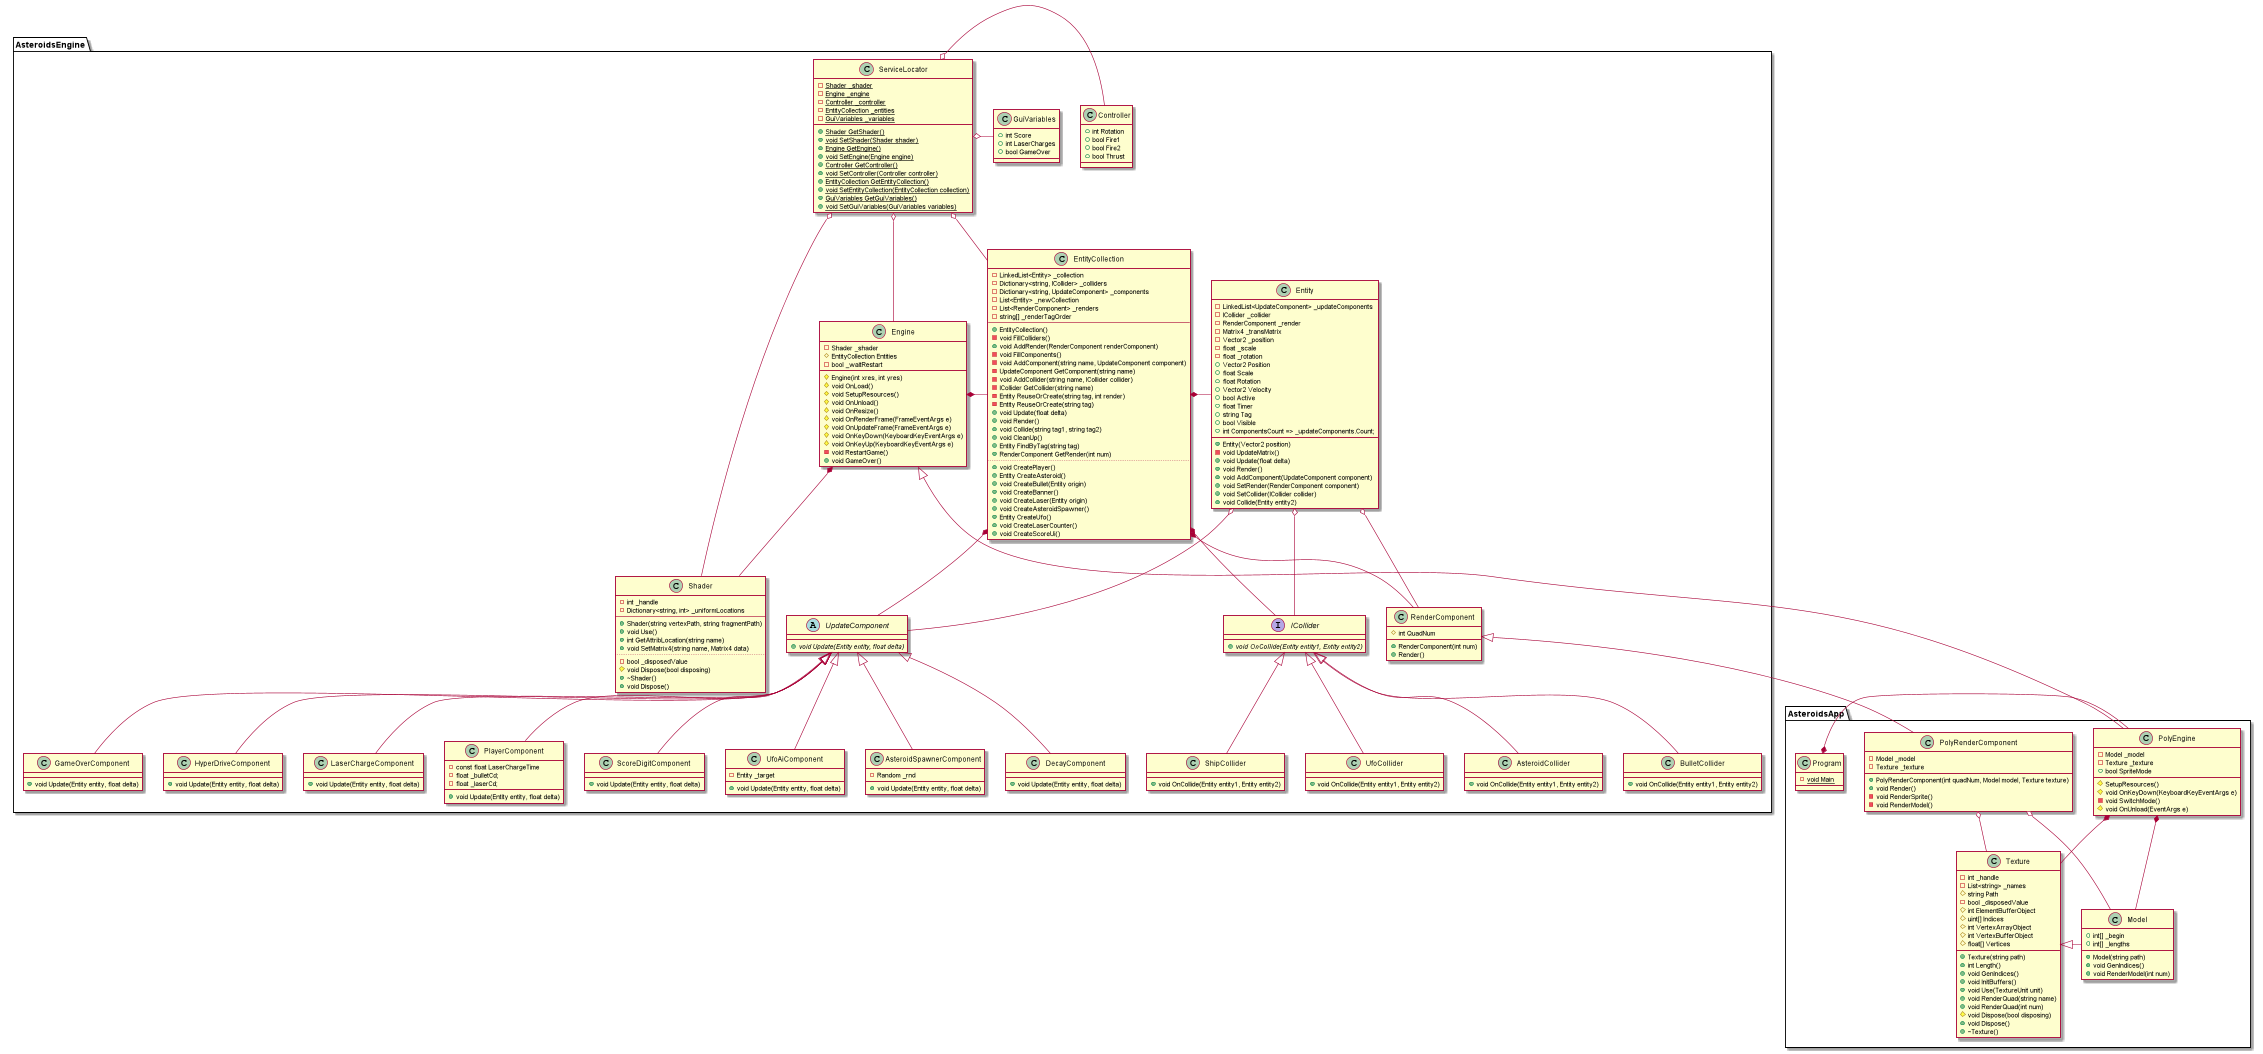

The diagram above was rendered by PlantUML. Its source (embedded in the PNG):
@startuml



package AsteroidsEngine{

Class Engine{
    -Shader _shader
    #EntityCollection Entities
    -bool _waitRestart
    #Engine(int xres, int yres)
    #void OnLoad()
    #void SetupResources()
    #void OnUnload()
    #void OnResize()
    #void OnRenderFrame(FrameEventArgs e)
    #void OnUpdateFrame(FrameEventArgs e)
    #void OnKeyDown(KeyboardKeyEventArgs e)
    #void OnKeyUp(KeyboardKeyEventArgs e)
    -void RestartGame()
    +void GameOver()
}

 class Entity{
    -LinkedList<UpdateComponent> _updateComponents
    -ICollider _collider
    -RenderComponent _render
    -Matrix4 _transMatrix
    -Vector2 _position
    -float _scale
    -float _rotation
    +Vector2 Position
    +float Scale
    +float Rotation
    +Vector2 Velocity
    +bool Active
    +float Timer
    +string Tag
    +bool Visible
    +int ComponentsCount => _updateComponents.Count;
    +Entity(Vector2 position)
    -void UpdateMatrix()
    +void Update(float delta)
    +void Render()
    +void AddComponent(UpdateComponent component)
    +void SetRender(RenderComponent component)
    +void SetCollider(ICollider collider)
    +void Collide(Entity entity2)
}

Class EntityCollection{
    -LinkedList<Entity> _collection
    -Dictionary<string, ICollider> _colliders
    -Dictionary<string, UpdateComponent> _components
    -List<Entity> _newCollection
    -List<RenderComponent> _renders
    -string[] _renderTagOrder
    --
    +EntityCollection()
    -void FillColliders()
    +void AddRender(RenderComponent renderComponent)
    -void FillComponents()
    -void AddComponent(string name, UpdateComponent component)
    -UpdateComponent GetComponent(string name)
    -void AddCollider(string name, ICollider collider)
    -ICollider GetCollider(string name)
    -Entity ReuseOrCreate(string tag, int render)
    -Entity ReuseOrCreate(string tag)
    +void Update(float delta)
    +void Render()
    +void Collide(string tag1, string tag2)
    +void CleanUp()
    +Entity FindByTag(string tag)
    +RenderComponent GetRender(int num)
    ..
    +void CreatePlayer()
    +Entity CreateAsteroid()
    +void CreateBullet(Entity origin)
    +void CreateBanner()
    +void CreateLaser(Entity origin)
    +void CreateAsteroidSpawner()
    +Entity CreateUfo()
    +void CreateLaserCounter()
    +void CreateScoreUi()
}

Class GuiVariables{
    +int Score
    +int LaserCharges
    +bool GameOver
}

class RenderComponent{
    #int QuadNum
    +RenderComponent(int num)
    +Render()
}

class ServiceLocator{
    -{static} Shader _shader
    -{static} Engine _engine
    -{static} Controller _controller
    -{static} EntityCollection _entities
    -{static} GuiVariables _variables
    +{static} Shader GetShader()
    +{static} void SetShader(Shader shader)
    +{static} Engine GetEngine()
    +{static} void SetEngine(Engine engine)
    +{static} Controller GetController()
    +{static} void SetController(Controller controller)
    +{static} EntityCollection GetEntityCollection()
    +{static} void SetEntityCollection(EntityCollection collection)
    +{static} GuiVariables GetGuiVariables()
    +{static} void SetGuiVariables(GuiVariables variables)
}

class Controller{
    +int Rotation
    +bool Fire1
    +bool Fire2
    +bool Thrust
}

class Shader{
    -int _handle
    -Dictionary<string, int> _uniformLocations
    --
    +Shader(string vertexPath, string fragmentPath)
    +void Use()
    +int GetAttribLocation(string name)
    +void SetMatrix4(string name, Matrix4 data)
    ..
    -bool _disposedValue
    #void Dispose(bool disposing)
    +~Shader()
    +void Dispose()
}

abstract class UpdateComponent{
    +{abstract}void Update(Entity entity, float delta)
}

class AsteroidSpawnerComponent{
    -Random _rnd
    +void Update(Entity entity, float delta)
}

class DecayComponent{
    +void Update(Entity entity, float delta)
}

class GameOverComponent{
    +void Update(Entity entity, float delta)
}

class HyperDriveComponent{
    +void Update(Entity entity, float delta)
}

class LaserChargeComponent{
    +void Update(Entity entity, float delta)
}

class PlayerComponent{
    -const float LaserChargeTime
    -float _bulletCd;
    -float _laserCd;
    +void Update(Entity entity, float delta)
}

class ScoreDigitComponent{
    +void Update(Entity entity, float delta)
}

class UfoAiComponent{
    -Entity _target
    +void Update(Entity entity, float delta)
}

UpdateComponent <|-- AsteroidSpawnerComponent
UpdateComponent <|-- DecayComponent
UpdateComponent <|-- GameOverComponent
UpdateComponent <|-- HyperDriveComponent
UpdateComponent <|-- LaserChargeComponent
UpdateComponent <|-- PlayerComponent
UpdateComponent <|-- ScoreDigitComponent
UpdateComponent <|-- UfoAiComponent

EntityCollection *- Entity
EntityCollection *-- ICollider
EntityCollection *-- RenderComponent
EntityCollection *-- UpdateComponent

Engine *- EntityCollection
Engine *-- Shader

Entity o-- ICollider
Entity o- UpdateComponent
Entity o- RenderComponent

ServiceLocator o-- Engine
ServiceLocator o- GuiVariables
ServiceLocator o- EntityCollection
ServiceLocator o- Controller
ServiceLocator o- Shader



Interface ICollider{
    {abstract}+void OnCollide(Entity entity1, Entity entity2)
}



ICollider <|-- AsteroidCollider
ICollider <|-- BulletCollider
ICollider <|-- ShipCollider
ICollider <|-- UfoCollider

class AsteroidCollider{
    +void OnCollide(Entity entity1, Entity entity2)
}

class BulletCollider{
    +void OnCollide(Entity entity1, Entity entity2)
}

class ShipCollider{
    +void OnCollide(Entity entity1, Entity entity2)
}

class UfoCollider{
    +void OnCollide(Entity entity1, Entity entity2)
}
}

package AsteroidsApp{
    class PolyEngine{
        -Model _model
        -Texture _texture
        +bool SpriteMode
        #SetupResources()
        #void OnKeyDown(KeyboardKeyEventArgs e)
        -void SwitchMode()
        #void OnUnload(EventArgs e)       
    }
    
    class PolyRenderComponent{
        -Model _model
        -Texture _texture
        +PolyRenderComponent(int quadNum, Model model, Texture texture)
        +void Render()
        -void RenderSprite()
        -void RenderModel()
    }
    
    class Texture{
        -int _handle
        -List<string> _names
        #string Path
        -bool _disposedValue
        #int ElementBufferObject
        #uint[] Indices
        #int VertexArrayObject
        #int VertexBufferObject
        #float[] Vertices
        +Texture(string path)
        +int Length()
        +void GenIndices()
        +void InitBuffers()
        +void Use(TextureUnit unit)
        +void RenderQuad(string name)
        +void RenderQuad(int num)
        #void Dispose(bool disposing)
        +void Dispose()
        +~Texture()
    }
    
    class Model{
        +int[] _begin
        +int[] _lengths
        +Model(string path)
        +void GenIndices()
        +void RenderModel(int num)
    }
    
    class Program{
        -{static}void Main
    }
    
    Engine <|- PolyEngine
    RenderComponent <|-- PolyRenderComponent
    Texture <|- Model
    
    Program *- PolyEngine
    
    PolyEngine *-- Texture
    PolyEngine *- Model

    PolyRenderComponent o- Texture
    PolyRenderComponent o-- Model
}
@enduml